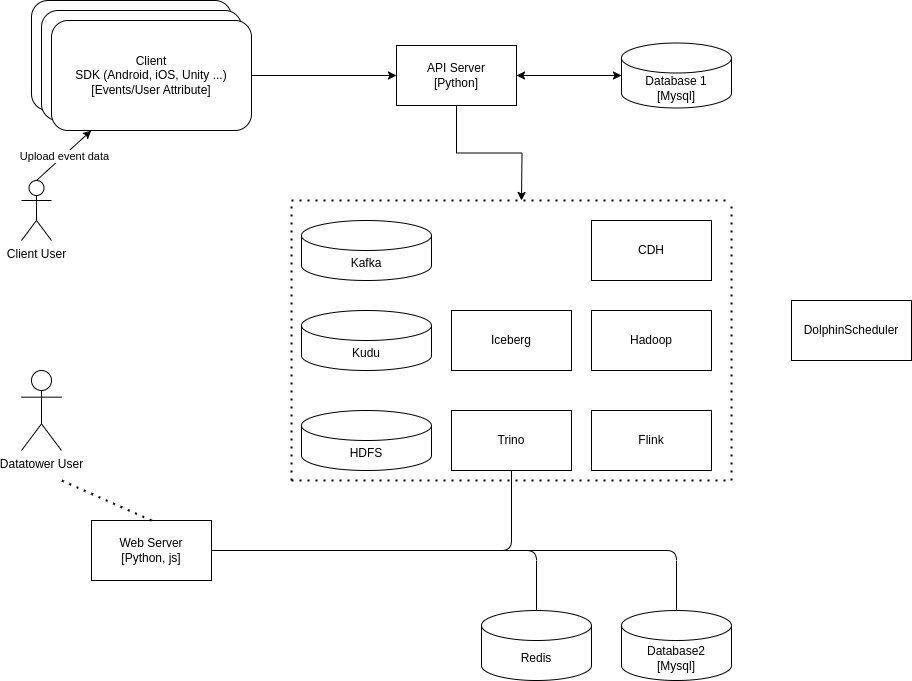

The diagram above was exported from draw.io. Its source (the exported page's mxGraphModel, read from the mxfile embedded in the PNG):
<mxGraphModel dx="1434" dy="734" grid="1" gridSize="10" guides="1" tooltips="1" connect="1" arrows="1" fold="1" page="1" pageScale="1" pageWidth="850" pageHeight="1100" math="0" shadow="0">
  <root>
    <mxCell id="0" />
    <mxCell id="1" parent="0" />
    <mxCell id="tPaquVAYJQOOVX1xc0CB-6" style="edgeStyle=orthogonalEdgeStyle;rounded=0;orthogonalLoop=1;jettySize=auto;html=1;exitX=1;exitY=0.5;exitDx=0;exitDy=0;" parent="1" source="2gsQubWCZlARSW4UUcYV-1" target="2gsQubWCZlARSW4UUcYV-5" edge="1">
      <mxGeometry relative="1" as="geometry" />
    </mxCell>
    <mxCell id="tPaquVAYJQOOVX1xc0CB-8" style="edgeStyle=orthogonalEdgeStyle;rounded=0;orthogonalLoop=1;jettySize=auto;html=1;exitX=0.5;exitY=1;exitDx=0;exitDy=0;" parent="1" source="2gsQubWCZlARSW4UUcYV-1" edge="1">
      <mxGeometry relative="1" as="geometry">
        <mxPoint x="550" y="280" as="targetPoint" />
      </mxGeometry>
    </mxCell>
    <mxCell id="2gsQubWCZlARSW4UUcYV-1" value="API Server&lt;br&gt;[Python]" style="rounded=0;whiteSpace=wrap;html=1;" parent="1" vertex="1">
      <mxGeometry x="425" y="125" width="120" height="60" as="geometry" />
    </mxCell>
    <mxCell id="tPaquVAYJQOOVX1xc0CB-7" style="edgeStyle=orthogonalEdgeStyle;rounded=0;orthogonalLoop=1;jettySize=auto;html=1;exitX=0;exitY=0.5;exitDx=0;exitDy=0;exitPerimeter=0;" parent="1" source="2gsQubWCZlARSW4UUcYV-5" target="2gsQubWCZlARSW4UUcYV-1" edge="1">
      <mxGeometry relative="1" as="geometry" />
    </mxCell>
    <mxCell id="2gsQubWCZlARSW4UUcYV-5" value="Database 1&lt;br&gt;[Mysql]" style="shape=cylinder3;whiteSpace=wrap;html=1;boundedLbl=1;backgroundOutline=1;size=15;" parent="1" vertex="1">
      <mxGeometry x="650" y="122.5" width="110" height="65" as="geometry" />
    </mxCell>
    <mxCell id="tPaquVAYJQOOVX1xc0CB-2" value="" style="rounded=1;whiteSpace=wrap;html=1;" parent="1" vertex="1">
      <mxGeometry x="60" y="80" width="200" height="110" as="geometry" />
    </mxCell>
    <mxCell id="tPaquVAYJQOOVX1xc0CB-3" value="" style="rounded=1;whiteSpace=wrap;html=1;" parent="1" vertex="1">
      <mxGeometry x="70" y="90" width="200" height="110" as="geometry" />
    </mxCell>
    <mxCell id="tPaquVAYJQOOVX1xc0CB-5" style="edgeStyle=orthogonalEdgeStyle;rounded=0;orthogonalLoop=1;jettySize=auto;html=1;entryX=0;entryY=0.5;entryDx=0;entryDy=0;" parent="1" source="tPaquVAYJQOOVX1xc0CB-4" target="2gsQubWCZlARSW4UUcYV-1" edge="1">
      <mxGeometry relative="1" as="geometry" />
    </mxCell>
    <mxCell id="tPaquVAYJQOOVX1xc0CB-4" value="Client&lt;br&gt;SDK (Android, iOS, Unity ...)&lt;br&gt;[Events/User Attribute]" style="rounded=1;whiteSpace=wrap;html=1;" parent="1" vertex="1">
      <mxGeometry x="80" y="100" width="200" height="110" as="geometry" />
    </mxCell>
    <mxCell id="tPaquVAYJQOOVX1xc0CB-10" value="" style="endArrow=none;dashed=1;html=1;dashPattern=1 3;strokeWidth=2;rounded=0;" parent="1" edge="1">
      <mxGeometry width="50" height="50" relative="1" as="geometry">
        <mxPoint x="320" y="280" as="sourcePoint" />
        <mxPoint x="760" y="280" as="targetPoint" />
      </mxGeometry>
    </mxCell>
    <mxCell id="tPaquVAYJQOOVX1xc0CB-11" value="" style="endArrow=none;dashed=1;html=1;dashPattern=1 3;strokeWidth=2;rounded=0;" parent="1" edge="1">
      <mxGeometry width="50" height="50" relative="1" as="geometry">
        <mxPoint x="760" y="560" as="sourcePoint" />
        <mxPoint x="760" y="280" as="targetPoint" />
      </mxGeometry>
    </mxCell>
    <mxCell id="tPaquVAYJQOOVX1xc0CB-12" value="" style="endArrow=none;dashed=1;html=1;dashPattern=1 3;strokeWidth=2;rounded=0;" parent="1" edge="1">
      <mxGeometry width="50" height="50" relative="1" as="geometry">
        <mxPoint x="320" y="560" as="sourcePoint" />
        <mxPoint x="760" y="560" as="targetPoint" />
      </mxGeometry>
    </mxCell>
    <mxCell id="tPaquVAYJQOOVX1xc0CB-14" value="" style="endArrow=none;dashed=1;html=1;dashPattern=1 3;strokeWidth=2;rounded=0;" parent="1" edge="1">
      <mxGeometry width="50" height="50" relative="1" as="geometry">
        <mxPoint x="320" y="560" as="sourcePoint" />
        <mxPoint x="320" y="280" as="targetPoint" />
      </mxGeometry>
    </mxCell>
    <mxCell id="tPaquVAYJQOOVX1xc0CB-15" value="Flink" style="rounded=0;whiteSpace=wrap;html=1;" parent="1" vertex="1">
      <mxGeometry x="620" y="490" width="120" height="60" as="geometry" />
    </mxCell>
    <mxCell id="tPaquVAYJQOOVX1xc0CB-16" value="HDFS" style="shape=cylinder3;whiteSpace=wrap;html=1;boundedLbl=1;backgroundOutline=1;size=15;" parent="1" vertex="1">
      <mxGeometry x="330" y="490" width="130" height="60" as="geometry" />
    </mxCell>
    <mxCell id="tPaquVAYJQOOVX1xc0CB-22" style="edgeStyle=orthogonalEdgeStyle;rounded=1;orthogonalLoop=1;jettySize=auto;html=1;exitX=1;exitY=0.5;exitDx=0;exitDy=0;endArrow=none;endFill=0;" parent="1" source="tPaquVAYJQOOVX1xc0CB-17" target="tPaquVAYJQOOVX1xc0CB-20" edge="1">
      <mxGeometry relative="1" as="geometry">
        <mxPoint x="250" y="670" as="sourcePoint" />
        <mxPoint x="700" y="700" as="targetPoint" />
      </mxGeometry>
    </mxCell>
    <mxCell id="tPaquVAYJQOOVX1xc0CB-23" style="edgeStyle=orthogonalEdgeStyle;rounded=1;orthogonalLoop=1;jettySize=auto;html=1;exitX=1;exitY=0.5;exitDx=0;exitDy=0;endArrow=none;endFill=0;" parent="1" source="tPaquVAYJQOOVX1xc0CB-17" target="tPaquVAYJQOOVX1xc0CB-18" edge="1">
      <mxGeometry relative="1" as="geometry" />
    </mxCell>
    <mxCell id="tPaquVAYJQOOVX1xc0CB-17" value="Web Server&lt;br&gt;[Python, js]" style="rounded=0;whiteSpace=wrap;html=1;" parent="1" vertex="1">
      <mxGeometry x="120" y="600" width="120" height="60" as="geometry" />
    </mxCell>
    <mxCell id="tPaquVAYJQOOVX1xc0CB-18" value="Trino" style="rounded=0;whiteSpace=wrap;html=1;" parent="1" vertex="1">
      <mxGeometry x="480" y="490" width="120" height="60" as="geometry" />
    </mxCell>
    <mxCell id="tPaquVAYJQOOVX1xc0CB-20" value="Database2&lt;br&gt;[Mysql]" style="shape=cylinder3;whiteSpace=wrap;html=1;boundedLbl=1;backgroundOutline=1;size=15;" parent="1" vertex="1">
      <mxGeometry x="650" y="690" width="110" height="70" as="geometry" />
    </mxCell>
    <mxCell id="tPaquVAYJQOOVX1xc0CB-25" value="Redis" style="shape=cylinder3;whiteSpace=wrap;html=1;boundedLbl=1;backgroundOutline=1;size=15;" parent="1" vertex="1">
      <mxGeometry x="510" y="690" width="110" height="70" as="geometry" />
    </mxCell>
    <mxCell id="tPaquVAYJQOOVX1xc0CB-26" style="edgeStyle=orthogonalEdgeStyle;rounded=1;orthogonalLoop=1;jettySize=auto;html=1;exitX=1;exitY=0.5;exitDx=0;exitDy=0;entryX=0.5;entryY=0;entryDx=0;entryDy=0;entryPerimeter=0;endArrow=none;endFill=0;" parent="1" source="tPaquVAYJQOOVX1xc0CB-17" target="tPaquVAYJQOOVX1xc0CB-25" edge="1">
      <mxGeometry relative="1" as="geometry" />
    </mxCell>
    <mxCell id="tPaquVAYJQOOVX1xc0CB-27" value="Client User" style="shape=umlActor;verticalLabelPosition=bottom;verticalAlign=top;html=1;outlineConnect=0;" parent="1" vertex="1">
      <mxGeometry x="50" y="260" width="30" height="60" as="geometry" />
    </mxCell>
    <mxCell id="tPaquVAYJQOOVX1xc0CB-28" value="" style="endArrow=classic;html=1;rounded=0;exitX=0.5;exitY=0;exitDx=0;exitDy=0;exitPerimeter=0;" parent="1" source="tPaquVAYJQOOVX1xc0CB-27" target="tPaquVAYJQOOVX1xc0CB-4" edge="1">
      <mxGeometry relative="1" as="geometry">
        <mxPoint x="370" y="470" as="sourcePoint" />
        <mxPoint x="470" y="470" as="targetPoint" />
      </mxGeometry>
    </mxCell>
    <mxCell id="tPaquVAYJQOOVX1xc0CB-29" value="Upload event data" style="edgeLabel;resizable=0;html=1;align=center;verticalAlign=middle;" parent="tPaquVAYJQOOVX1xc0CB-28" connectable="0" vertex="1">
      <mxGeometry relative="1" as="geometry" />
    </mxCell>
    <mxCell id="tPaquVAYJQOOVX1xc0CB-32" value="Datatower User" style="shape=umlActor;verticalLabelPosition=bottom;verticalAlign=top;html=1;outlineConnect=0;" parent="1" vertex="1">
      <mxGeometry x="50" y="450" width="40" height="80" as="geometry" />
    </mxCell>
    <mxCell id="tPaquVAYJQOOVX1xc0CB-38" value="" style="endArrow=none;dashed=1;html=1;dashPattern=1 3;strokeWidth=2;rounded=0;exitX=0.5;exitY=0;exitDx=0;exitDy=0;" parent="1" source="tPaquVAYJQOOVX1xc0CB-17" edge="1">
      <mxGeometry width="50" height="50" relative="1" as="geometry">
        <mxPoint x="440" y="600" as="sourcePoint" />
        <mxPoint x="90" y="560" as="targetPoint" />
      </mxGeometry>
    </mxCell>
    <mxCell id="xsMp3nnM8upfdxtFKdL2-1" value="CDH" style="rounded=0;whiteSpace=wrap;html=1;" vertex="1" parent="1">
      <mxGeometry x="620" y="300" width="120" height="60" as="geometry" />
    </mxCell>
    <mxCell id="xsMp3nnM8upfdxtFKdL2-2" value="Hadoop" style="rounded=0;whiteSpace=wrap;html=1;" vertex="1" parent="1">
      <mxGeometry x="620" y="390" width="120" height="60" as="geometry" />
    </mxCell>
    <mxCell id="xsMp3nnM8upfdxtFKdL2-3" value="Iceberg" style="rounded=0;whiteSpace=wrap;html=1;" vertex="1" parent="1">
      <mxGeometry x="480" y="390" width="120" height="60" as="geometry" />
    </mxCell>
    <mxCell id="xsMp3nnM8upfdxtFKdL2-5" value="Kudu" style="shape=cylinder3;whiteSpace=wrap;html=1;boundedLbl=1;backgroundOutline=1;size=15;" vertex="1" parent="1">
      <mxGeometry x="330" y="390" width="130" height="60" as="geometry" />
    </mxCell>
    <mxCell id="xsMp3nnM8upfdxtFKdL2-6" value="Kafka" style="shape=cylinder3;whiteSpace=wrap;html=1;boundedLbl=1;backgroundOutline=1;size=15;" vertex="1" parent="1">
      <mxGeometry x="330" y="300" width="130" height="60" as="geometry" />
    </mxCell>
    <mxCell id="xsMp3nnM8upfdxtFKdL2-8" value="&lt;div data-docx-has-block-data=&quot;false&quot; data-page-id=&quot;YkUYdjkD5oZgM2xhwzGcUCGan3l&quot;&gt;&lt;div class=&quot;old-record-id-YkUYdjkD5oZgM2xhwzGcUCGan3l&quot;&gt;DolphinScheduler&lt;/div&gt;&lt;/div&gt;" style="rounded=0;whiteSpace=wrap;html=1;" vertex="1" parent="1">
      <mxGeometry x="820" y="380" width="120" height="60" as="geometry" />
    </mxCell>
  </root>
</mxGraphModel>